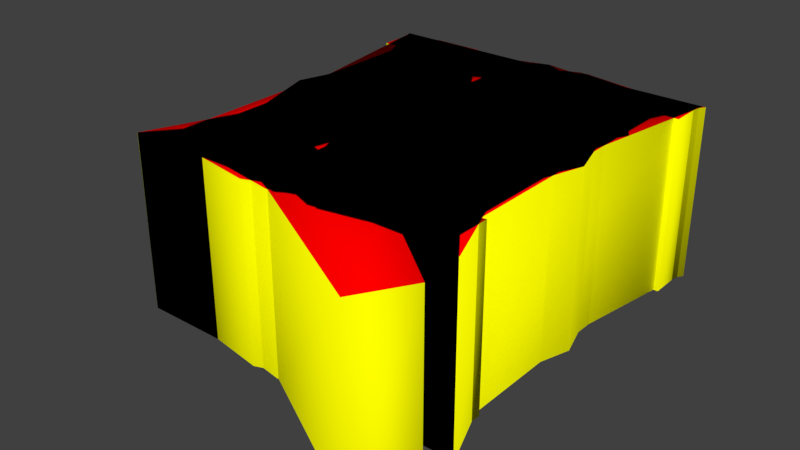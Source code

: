 # Source: letter_font.blend  (saved by Blender 2.79.0; exported with 4.5.12 LTS)
import bpy
from mathutils import Matrix  # noqa: F401  (used for matrix-valued properties, if any)

bpy.ops.wm.read_factory_settings(use_empty=True)
scene = bpy.context.scene
scene.name = 'Scene'

# ---- collections
col_collection_1 = bpy.data.collections.new('Collection 1'); scene.collection.children.link(col_collection_1)

# ---- materials (node trees are filled in below, after node groups)
mat_top = bpy.data.materials.new('TOP')
mat_top.alpha_threshold = 0.0
mat_top.use_transparent_shadow = False
mat_top.diffuse_color = (1.0, 0.0, 0.0, 1.0)
mat_top.roughness = 0.5
mat_side = bpy.data.materials.new('SIDE')
mat_side.alpha_threshold = 0.0
mat_side.use_transparent_shadow = False
mat_side.diffuse_color = (1.0, 1.0, 0.0, 1.0)
mat_side.roughness = 0.5

# ---- material node trees

# ---- world
world_world = bpy.data.worlds.new('World'); scene.world = world_world
world_world.color = (0.05088, 0.05088, 0.05088)
world_world.use_sun_shadow = False
world_world.sun_shadow_jitter_overblur = 0.0
world_world.cycles.sampling_method = 'MANUAL'

# ---- meshes
me_s = bpy.data.meshes.new('S')
me_s.from_pydata([(0.4932, 0.5283, 0.15), (0.1987, 0.4241, 0.15), (0.211, 0.5468, -0.15), (0.4758, 0.03687, 0.15), (0.08447, 0.4644, 0.15), (0.1418, 0.5952, 0.15), (0.4932, 0.5283, -0.15), (0.1743, 0.4814, -0.15), (0.2891, 0.3794, -0.15), (0.211, 0.5468, 0.15), (0.08008, 0.01953, -0.15), (0.08008, 0.1147, -0.15), (0.2925, 0.05713, -0.15), (0.4062, 0.08521, -0.15), (0.3675, 0.2499, -0.15), (0.1218, 0.3643, -0.15), (0.08447, 0.4644, -0.15), (0.3032, 0.6416, -0.15), (0.3032, 0.6416, 0.15), (0.4932, 0.6118, -0.15), (0.4932, 0.6118, 0.15), (0.3047, 0.5693, -0.15), (0.3047, 0.5693, 0.15), (0.1743, 0.4814, 0.15), (0.1987, 0.4241, -0.15), (0.2891, 0.3794, 0.15), (0.4092, 0.3379, -0.15), (0.4092, 0.3379, 0.15), (0.5454, 0.1758, -0.15), (0.5454, 0.1758, 0.15), (0.4758, 0.03687, -0.15), (0.2896, -0.01514, -0.15), (0.2896, -0.01514, 0.15), (0.08008, 0.01953, 0.15), (0.08008, 0.1147, 0.15), (0.2925, 0.05713, 0.15), (0.4062, 0.08521, 0.15), (0.4487, 0.1606, -0.15), (0.4487, 0.1606, 0.15), (0.3675, 0.2499, 0.15), (0.2554, 0.291, -0.15), (0.2554, 0.291, 0.15), (0.1218, 0.3643, 0.15), (0.1418, 0.5952, -0.15)], [], [(27, 39, 38, 29), (33, 32, 35, 34), (35, 32, 3, 36), (36, 3, 29, 38), (9, 22, 18, 5), (18, 22, 0, 20), (42, 1, 23, 4), (22, 9, 2, 21), (9, 5, 4, 23), (18, 20, 19, 17), (20, 0, 6, 19), (0, 22, 21, 6), (9, 23, 7, 2), (23, 1, 24, 7), (1, 25, 8, 24), (27, 25, 41, 39), (27, 26, 8, 25), (27, 29, 28, 26), (29, 3, 30, 28), (3, 32, 31, 30), (32, 33, 10, 31), (33, 34, 11, 10), (34, 35, 12, 11), (35, 36, 13, 12), (36, 38, 37, 13), (38, 39, 14, 37), (41, 25, 1, 42), (39, 41, 40, 14), (41, 42, 15, 40), (42, 4, 16, 15), (4, 5, 43, 16), (5, 18, 17, 43)])
me_s.polygons.foreach_set('use_smooth', [True] * 32)
me_s.polygons.foreach_set('material_index', [0, 0, 0, 0, 0, 0, 0, 1, 0, 1, 1, 1, 1, 1, 1, 0, 1, 1, 1, 1, 1, 1, 1, 1, 1, 1, 0, 1, 1, 1, 1, 1])
me_s.materials.append(mat_top)
me_s.materials.append(mat_side)
me_s.use_remesh_preserve_volume = False
me_s.use_remesh_preserve_attributes = False
me_s.use_mirror_vertex_groups = False
me_s.auto_texspace = False
me_s.update()
me_z = bpy.data.meshes.new('Z')
me_z.from_pydata([(0.5542, 0.0, 0.15), (0.04834, 0.07227, 0.15), (0.4414, 0.5542, 0.15), (0.07227, 0.6265, 0.15), (0.5542, 0.07227, 0.15), (0.5542, 0.0, -0.15), (0.04834, 0.0, -0.15), (0.04834, 0.0, 0.15), (0.04834, 0.07227, -0.15), (0.4414, 0.5542, -0.15), (0.07227, 0.5542, -0.15), (0.07227, 0.5542, 0.15), (0.07227, 0.6265, -0.15), (0.5503, 0.6265, -0.15), (0.5503, 0.6265, 0.15), (0.5503, 0.5542, -0.15), (0.5503, 0.5542, 0.15), (0.1577, 0.07227, -0.15), (0.1577, 0.07227, 0.15), (0.5542, 0.07227, -0.15)], [], [(0, 7, 6, 5), (7, 1, 8, 6), (1, 2, 9, 8), (2, 11, 10, 9), (11, 3, 12, 10), (3, 14, 13, 12), (14, 16, 15, 13), (16, 18, 17, 15), (18, 4, 19, 17), (4, 0, 5, 19), (0, 4, 18, 7), (7, 18, 1), (1, 18, 16, 2), (16, 14, 2), (2, 14, 3, 11)])
me_z.polygons.foreach_set('use_smooth', [True] * 15)
me_z.polygons.foreach_set('material_index', [1, 1, 1, 1, 1, 1, 1, 1, 1, 1, 0, 0, 0, 0, 0])
me_z.materials.append(mat_top)
me_z.materials.append(mat_side)
me_z.use_remesh_preserve_volume = False
me_z.use_remesh_preserve_attributes = False
me_z.use_mirror_vertex_groups = False
me_z.auto_texspace = False
me_z.update()
me_y = bpy.data.meshes.new('Y')
me_y.from_pydata([(0.3496, 0.0, 0.15), (0.2534, 0.2563, 0.15), (0.1265, 0.6265, 0.15), (0.3086, 0.3374, 0.15), (0.5078, 0.6265, 0.15), (0.5991, 0.6265, 0.15), (0.3496, 0.0, -0.15), (0.2534, 0.0, -0.15), (0.2534, 0.0, 0.15), (0.2534, 0.2563, -0.15), (0.01562, 0.6265, -0.15), (0.01562, 0.6265, 0.15), (0.1265, 0.6265, -0.15), (0.3086, 0.3374, -0.15), (0.5078, 0.6265, -0.15), (0.5991, 0.6265, -0.15), (0.3496, 0.2563, -0.15), (0.3496, 0.2563, 0.15)], [], [(2, 11, 1, 3), (1, 17, 3), (3, 17, 5, 4), (8, 0, 17, 1), (0, 8, 7, 6), (8, 1, 9, 7), (1, 11, 10, 9), (11, 2, 12, 10), (2, 3, 13, 12), (3, 4, 14, 13), (4, 5, 15, 14), (5, 17, 16, 15), (17, 0, 6, 16)])
me_y.polygons.foreach_set('use_smooth', [True] * 13)
me_y.polygons.foreach_set('material_index', [0, 0, 0, 0, 1, 1, 1, 1, 1, 1, 1, 1, 1])
me_y.materials.append(mat_top)
me_y.materials.append(mat_side)
me_y.use_remesh_preserve_volume = False
me_y.use_remesh_preserve_attributes = False
me_y.use_mirror_vertex_groups = False
me_y.auto_texspace = False
me_y.update()
me_x = bpy.data.meshes.new('X')
me_x.from_pydata([(0.09912, 0.0, 0.15), (0.005371, 0.0, 0.15), (0.251, 0.3188, 0.15), (0.2959, 0.2549, 0.15), (0.09912, 0.0, -0.15), (0.005371, 0.0, -0.15), (0.251, 0.3188, -0.15), (0.02637, 0.6265, -0.15), (0.02637, 0.6265, 0.15), (0.1401, 0.6265, -0.15), (0.1401, 0.6265, 0.15), (0.3096, 0.3945, -0.15), (0.3096, 0.3945, 0.15), (0.4888, 0.6265, -0.15), (0.4888, 0.6265, 0.15), (0.5825, 0.6265, -0.15), (0.5825, 0.6265, 0.15), (0.355, 0.3325, -0.15), (0.355, 0.3325, 0.15), (0.5952, 0.0, -0.15), (0.5952, 0.0, 0.15), (0.481, 0.0, -0.15), (0.481, 0.0, 0.15), (0.2959, 0.2549, -0.15)], [], [(10, 8, 2, 12), (12, 18, 16, 14), (3, 18, 12, 2), (3, 2, 1, 0), (22, 20, 18, 3), (0, 1, 5, 4), (1, 2, 6, 5), (2, 8, 7, 6), (8, 10, 9, 7), (10, 12, 11, 9), (12, 14, 13, 11), (14, 16, 15, 13), (16, 18, 17, 15), (18, 20, 19, 17), (20, 22, 21, 19), (22, 3, 23, 21), (3, 0, 4, 23)])
me_x.polygons.foreach_set('use_smooth', [True] * 17)
me_x.polygons.foreach_set('material_index', [0, 0, 0, 0, 0, 1, 1, 1, 1, 1, 1, 1, 1, 1, 1, 1, 1])
me_x.materials.append(mat_top)
me_x.materials.append(mat_side)
me_x.use_remesh_preserve_volume = False
me_x.use_remesh_preserve_attributes = False
me_x.use_mirror_vertex_groups = False
me_x.auto_texspace = False
me_x.update()
me_v = bpy.data.meshes.new('V')
me_v.from_pydata([(0.006836, 0.6265, 0.15), (0.5132, 0.6265, 0.15), (0.3467, 0.0, -0.15), (0.3467, 0.0, 0.15), (0.25, 0.0, -0.15), (0.25, 0.0, 0.15), (0.006836, 0.6265, -0.15), (0.1084, 0.6265, -0.15), (0.1084, 0.6265, 0.15), (0.3086, 0.1284, -0.15), (0.3086, 0.1284, 0.15), (0.5132, 0.6265, -0.15), (0.5952, 0.6265, -0.15), (0.5952, 0.6265, 0.15)], [], [(8, 0, 5, 10), (5, 3, 10), (13, 1, 10, 3), (3, 5, 4, 2), (5, 0, 6, 4), (0, 8, 7, 6), (8, 10, 9, 7), (10, 1, 11, 9), (1, 13, 12, 11), (13, 3, 2, 12)])
me_v.polygons.foreach_set('use_smooth', [True] * 10)
me_v.polygons.foreach_set('material_index', [0, 0, 0, 1, 1, 1, 1, 1, 1, 1])
me_v.materials.append(mat_top)
me_v.materials.append(mat_side)
me_v.use_remesh_preserve_volume = False
me_v.use_remesh_preserve_attributes = False
me_v.use_mirror_vertex_groups = False
me_v.auto_texspace = False
me_v.update()
me_w = bpy.data.meshes.new('W')
me_w.from_pydata([(0.1011, 0.0, 0.15), (0.2578, 0.4941, 0.15), (0.4395, 0.1118, 0.15), (0.4912, 0.0, 0.15), (0.2124, 0.0, -0.15), (0.2124, 0.0, 0.15), (0.1011, 0.0, -0.15), (0.007812, 0.6265, -0.15), (0.007812, 0.6265, 0.15), (0.08984, 0.6265, -0.15), (0.08984, 0.6265, 0.15), (0.166, 0.106, -0.15), (0.166, 0.106, 0.15), (0.2578, 0.4941, -0.15), (0.3506, 0.4941, -0.15), (0.3506, 0.4941, 0.15), (0.4404, 0.1118, -0.15), (0.521, 0.6265, -0.15), (0.521, 0.6265, 0.15), (0.5942, 0.6265, -0.15), (0.5942, 0.6265, 0.15), (0.4912, 0.0, -0.15), (0.3867, 0.0, -0.15), (0.3867, 0.0, 0.15), (0.2993, 0.3677, -0.15), (0.2993, 0.3677, 0.15)], [], [(10, 8, 0, 12), (25, 1, 12, 5), (1, 25, 15), (23, 2, 15, 25), (0, 5, 12), (23, 3, 2), (18, 2, 3, 20), (5, 0, 6, 4), (0, 8, 7, 6), (8, 10, 9, 7), (10, 12, 11, 9), (12, 1, 13, 11), (1, 15, 14, 13), (15, 2, 16, 14), (2, 18, 17, 16), (18, 20, 19, 17), (20, 3, 21, 19), (3, 23, 22, 21), (23, 25, 24, 22), (25, 5, 4, 24)])
me_w.polygons.foreach_set('use_smooth', [True] * 20)
me_w.polygons.foreach_set('material_index', [0, 0, 0, 0, 0, 0, 0, 1, 1, 1, 1, 1, 1, 1, 1, 1, 1, 1, 1, 1])
me_w.materials.append(mat_top)
me_w.materials.append(mat_side)
me_w.use_remesh_preserve_volume = False
me_w.use_remesh_preserve_attributes = False
me_w.use_mirror_vertex_groups = False
me_w.auto_texspace = False
me_w.update()
me_u = bpy.data.meshes.new('U')
me_u.from_pydata([(0.07471, 0.2476, 0.15), (0.2024, 0.1018, 0.15), (0.3042, 0.05713, 0.15), (0.4111, 0.1018, 0.15), (0.4438, 0.2485, 0.15), (0.5278, 0.6265, 0.15), (0.5278, 0.2627, 0.15), (0.1311, 0.04932, 0.15), (0.07471, 0.2476, -0.15), (0.07471, 0.6265, -0.15), (0.07471, 0.6265, 0.15), (0.1709, 0.6265, -0.15), (0.1709, 0.6265, 0.15), (0.1709, 0.2461, -0.15), (0.1709, 0.2461, 0.15), (0.2024, 0.1018, -0.15), (0.3042, 0.05713, -0.15), (0.4111, 0.1018, -0.15), (0.4438, 0.2485, -0.15), (0.4438, 0.6265, -0.15), (0.4438, 0.6265, 0.15), (0.5278, 0.6265, -0.15), (0.5278, 0.2627, -0.15), (0.5, 0.09375, -0.15), (0.5, 0.09375, 0.15), (0.3052, -0.01514, -0.15), (0.3052, -0.01514, 0.15), (0.1311, 0.04932, -0.15)], [], [(3, 24, 6, 4), (2, 26, 24, 3), (5, 20, 4, 6), (12, 10, 0, 14), (1, 7, 26, 2), (7, 1, 14, 0), (0, 10, 9, 8), (10, 12, 11, 9), (12, 14, 13, 11), (14, 1, 15, 13), (1, 2, 16, 15), (2, 3, 17, 16), (3, 4, 18, 17), (4, 20, 19, 18), (20, 5, 21, 19), (5, 6, 22, 21), (6, 24, 23, 22), (24, 26, 25, 23), (26, 7, 27, 25), (7, 0, 8, 27)])
me_u.polygons.foreach_set('use_smooth', [True] * 20)
me_u.polygons.foreach_set('material_index', [0, 0, 0, 0, 0, 0, 1, 1, 1, 1, 1, 1, 1, 1, 1, 1, 1, 1, 1, 1])
me_u.materials.append(mat_top)
me_u.materials.append(mat_side)
me_u.use_remesh_preserve_volume = False
me_u.use_remesh_preserve_attributes = False
me_u.use_mirror_vertex_groups = False
me_u.auto_texspace = False
me_u.update()
me_t = bpy.data.meshes.new('T')
me_t.from_pydata([(0.3496, 0.0, 0.15), (0.2529, 0.5542, 0.15), (0.01221, 0.6265, 0.15), (0.3496, 0.0, -0.15), (0.2529, 0.0, -0.15), (0.2529, 0.0, 0.15), (0.2529, 0.5542, -0.15), (0.01221, 0.5542, -0.15), (0.01221, 0.5542, 0.15), (0.01221, 0.6265, -0.15), (0.5903, 0.6265, -0.15), (0.5903, 0.6265, 0.15), (0.5903, 0.5542, -0.15), (0.5903, 0.5542, 0.15), (0.3496, 0.5542, -0.15), (0.3496, 0.5542, 0.15), (0.3013, 0.6265, -0.15), (0.3013, 0.6265, 0.15)], [], [(1, 17, 2, 8), (1, 5, 0, 15), (17, 1, 15), (11, 17, 15, 13), (2, 17, 16, 9), (0, 5, 4, 3), (5, 1, 6, 4), (1, 8, 7, 6), (8, 2, 9, 7), (17, 11, 10, 16), (11, 13, 12, 10), (13, 15, 14, 12), (15, 0, 3, 14)])
me_t.polygons.foreach_set('use_smooth', [True] * 13)
me_t.polygons.foreach_set('material_index', [0, 0, 0, 0, 1, 1, 1, 1, 1, 1, 1, 1, 1])
me_t.materials.append(mat_top)
me_t.materials.append(mat_side)
me_t.use_remesh_preserve_volume = False
me_t.use_remesh_preserve_attributes = False
me_t.use_mirror_vertex_groups = False
me_t.auto_texspace = False
me_t.update()
me_r = bpy.data.meshes.new('R')
me_r.from_pydata([(0.4319, 0.2877, 0.15), (0.3409, 0.2607, 0.15), (0.3599, 0.3677, 0.15), (0.186, 0.0, -0.15), (0.186, 0.0, 0.15), (0.08984, 0.0, -0.15), (0.08984, 0.0, 0.15), (0.08984, 0.6265, -0.15), (0.08984, 0.6265, 0.15), (0.417, 0.6084, -0.15), (0.417, 0.6084, 0.15), (0.5078, 0.4756, -0.15), (0.5078, 0.4756, 0.15), (0.4319, 0.2877, -0.15), (0.5874, 0.0, -0.15), (0.5874, 0.0, 0.15), (0.4707, 0.0, -0.15), (0.4707, 0.0, 0.15), (0.3409, 0.2607, -0.15), (0.186, 0.2607, -0.15), (0.186, 0.2607, 0.15), (0.186, 0.5411, -0.15), (0.186, 0.5411, 0.15), (0.186, 0.3335, 0.15), (0.186, 0.3335, -0.15), (0.3599, 0.3677, -0.15), (0.4053, 0.46, -0.15), (0.4053, 0.46, 0.15), (0.3711, 0.5342, -0.15), (0.3711, 0.5342, 0.15), (0.08984, 0.3132, -0.15), (0.08984, 0.3132, 0.15)], [], [(22, 8, 31, 23), (6, 31, 30, 5), (27, 12, 10, 29), (17, 15, 0, 1), (2, 0, 12, 27), (20, 31, 6, 4), (4, 6, 5, 3), (31, 8, 7, 30), (29, 10, 8, 22), (8, 10, 9, 7), (10, 12, 11, 9), (12, 0, 13, 11), (0, 15, 14, 13), (15, 17, 16, 14), (17, 1, 18, 16), (1, 20, 19, 18), (20, 4, 3, 19), (22, 23, 24, 21), (23, 2, 25, 24), (2, 27, 26, 25), (27, 29, 28, 26), (29, 22, 21, 28), (23, 20, 1, 2), (0, 2, 1), (20, 23, 31)])
me_r.polygons.foreach_set('use_smooth', [True] * 25)
me_r.polygons.foreach_set('material_index', [0, 1, 0, 0, 0, 0, 1, 1, 0, 1, 1, 1, 1, 1, 1, 1, 1, 1, 1, 1, 1, 1, 0, 0, 0])
me_r.materials.append(mat_top)
me_r.materials.append(mat_side)
me_r.use_remesh_preserve_volume = False
me_r.use_remesh_preserve_attributes = False
me_r.use_mirror_vertex_groups = False
me_r.auto_texspace = False
me_r.update()
me_q = bpy.data.meshes.new('Q')
me_q.from_pydata([(0.4577, 0.04089, 0.15), (0.103, 0.07568, 0.15), (0.03027, 0.313, 0.15), (0.1038, 0.5525, 0.15), (0.5723, 0.313, 0.15), (0.1765, 0.1238, 0.15), (0.3013, 0.05713, 0.15), (0.3013, 0.5693, 0.15), (0.4577, 0.04089, -0.15), (0.6025, -0.07275, -0.15), (0.6025, -0.07275, 0.15), (0.5518, -0.1567, -0.15), (0.5518, -0.1567, 0.15), (0.293, -0.01514, -0.15), (0.293, -0.01514, 0.15), (0.103, 0.07568, -0.15), (0.03027, 0.313, -0.15), (0.1038, 0.5525, -0.15), (0.3013, 0.6416, -0.15), (0.3013, 0.6416, 0.15), (0.4988, 0.5525, -0.15), (0.4988, 0.5525, 0.15), (0.5723, 0.313, -0.15), (0.1765, 0.5027, -0.15), (0.1765, 0.5027, 0.15), (0.1328, 0.3135, -0.15), (0.1328, 0.3135, 0.15), (0.1765, 0.1238, -0.15), (0.3013, 0.05713, -0.15), (0.4249, 0.1227, -0.15), (0.4249, 0.1227, 0.15), (0.4702, 0.3135, -0.15), (0.4702, 0.3135, 0.15), (0.4263, 0.5027, -0.15), (0.4263, 0.5027, 0.15), (0.3013, 0.5693, -0.15)], [], [(0, 10, 9, 8), (10, 12, 11, 9), (12, 14, 13, 11), (14, 1, 15, 13), (1, 2, 16, 15), (2, 3, 17, 16), (3, 19, 18, 17), (19, 21, 20, 18), (21, 4, 22, 20), (4, 0, 8, 22), (24, 26, 25, 23), (26, 5, 27, 25), (5, 6, 28, 27), (6, 30, 29, 28), (30, 32, 31, 29), (32, 34, 33, 31), (34, 7, 35, 33), (7, 24, 23, 35), (0, 14, 12, 10), (6, 14, 0, 30), (32, 30, 0, 4), (32, 4, 21, 34), (19, 7, 34, 21), (19, 3, 24, 7), (2, 26, 24, 3), (1, 5, 26, 2), (5, 1, 14, 6)])
me_q.polygons.foreach_set('use_smooth', [True] * 27)
me_q.polygons.foreach_set('material_index', [1, 1, 1, 1, 1, 1, 1, 1, 1, 1, 1, 1, 1, 1, 1, 1, 1, 1, 0, 0, 0, 0, 0, 0, 0, 0, 0])
me_q.materials.append(mat_top)
me_q.materials.append(mat_side)
me_q.use_remesh_preserve_volume = False
me_q.use_remesh_preserve_attributes = False
me_q.use_mirror_vertex_groups = False
me_q.auto_texspace = False
me_q.update()
me_p_001 = bpy.data.meshes.new('P.001')
me_p_001.from_pydata([(0.2075, 0.0, 0.15), (0.1113, 0.0, 0.15), (0.1113, 0.6265, 0.15), (0.3149, 0.6265, 0.15), (0.4702, 0.6146, 0.15), (0.5649, 0.4487, 0.15), (0.4885, 0.2939, 0.15), (0.2075, 0.2378, 0.15), (0.4629, 0.4468, 0.15), (0.2075, 0.0, -0.15), (0.1113, 0.0, -0.15), (0.1113, 0.6265, -0.15), (0.3149, 0.6265, -0.15), (0.4702, 0.6146, -0.15), (0.5649, 0.4487, -0.15), (0.4885, 0.2939, -0.15), (0.2778, 0.2378, -0.15), (0.2778, 0.2378, 0.15), (0.2075, 0.2378, -0.15), (0.2075, 0.5542, -0.15), (0.2075, 0.5542, 0.15), (0.2075, 0.3101, -0.15), (0.2075, 0.3101, 0.15), (0.4629, 0.4468, -0.15), (0.4132, 0.5369, -0.15), (0.4132, 0.5369, 0.15), (0.3032, 0.5542, -0.15), (0.3032, 0.5542, 0.15), (0.4162, 0.3545, 0.15), (0.4162, 0.3545, -0.15), (0.1113, 0.3132, -0.15), (0.1113, 0.3132, 0.15)], [], [(22, 7, 6, 28), (22, 28, 29, 21), (1, 31, 30, 10), (22, 20, 2, 31), (22, 31, 7), (0, 1, 10, 9), (31, 2, 11, 30), (4, 25, 8, 5), (25, 4, 2, 20), (4, 5, 14, 13), (5, 6, 15, 14), (6, 7, 18, 15), (5, 8, 28, 6), (7, 0, 9, 18), (20, 22, 21, 19), (28, 8, 23, 29), (8, 25, 24, 23), (25, 20, 19, 24), (2, 4, 13, 11), (31, 1, 0, 7)])
me_p_001.polygons.foreach_set('use_smooth', [True] * 20)
me_p_001.polygons.foreach_set('material_index', [0, 1, 1, 0, 0, 1, 1, 0, 0, 1, 1, 1, 0, 1, 1, 1, 1, 1, 1, 0])
me_p_001.materials.append(mat_top)
me_p_001.materials.append(mat_side)
me_p_001.use_remesh_preserve_volume = False
me_p_001.use_remesh_preserve_attributes = False
me_p_001.use_mirror_vertex_groups = False
me_p_001.auto_texspace = False
me_p_001.update()
me_p = bpy.data.meshes.new('P')
me_p.from_pydata([(0.1038, 0.07397, 0.15), (0.3013, 0.6416, 0.15), (0.5723, 0.3135, 0.15), (0.4988, 0.07397, 0.15), (0.1038, 0.07397, -0.15), (0.03027, 0.3135, -0.15), (0.03027, 0.3135, 0.15), (0.1038, 0.5525, -0.15), (0.1038, 0.5525, 0.15), (0.3013, 0.6416, -0.15), (0.4988, 0.5525, -0.15), (0.4988, 0.5525, 0.15), (0.5723, 0.3135, -0.15), (0.4988, 0.07397, -0.15), (0.3013, -0.01514, -0.15), (0.3013, -0.01514, 0.15), (0.1765, 0.5027, -0.15), (0.1765, 0.5027, 0.15), (0.1328, 0.3135, -0.15), (0.1328, 0.3135, 0.15), (0.1765, 0.1238, -0.15), (0.1765, 0.1238, 0.15), (0.3013, 0.05713, -0.15), (0.3013, 0.05713, 0.15), (0.4263, 0.1238, -0.15), (0.4263, 0.1238, 0.15), (0.4702, 0.3135, -0.15), (0.4702, 0.3135, 0.15), (0.4263, 0.5027, -0.15), (0.4263, 0.5027, 0.15), (0.3013, 0.5693, -0.15), (0.3013, 0.5693, 0.15)], [], [(17, 8, 6, 19), (23, 15, 3, 25), (27, 2, 11, 29), (29, 11, 1, 31), (19, 6, 0, 21), (23, 21, 0, 15), (31, 1, 8, 17), (25, 3, 2, 27), (0, 6, 5, 4), (6, 8, 7, 5), (8, 1, 9, 7), (1, 11, 10, 9), (11, 2, 12, 10), (2, 3, 13, 12), (3, 15, 14, 13), (15, 0, 4, 14), (17, 19, 18, 16), (19, 21, 20, 18), (21, 23, 22, 20), (23, 25, 24, 22), (25, 27, 26, 24), (27, 29, 28, 26), (29, 31, 30, 28), (31, 17, 16, 30)])
me_p.polygons.foreach_set('use_smooth', [True] * 24)
me_p.polygons.foreach_set('material_index', [0, 0, 0, 0, 0, 0, 0, 0, 1, 1, 1, 1, 1, 1, 1, 1, 1, 1, 1, 1, 1, 1, 1, 1])
me_p.materials.append(mat_top)
me_p.materials.append(mat_side)
me_p.use_remesh_preserve_volume = False
me_p.use_remesh_preserve_attributes = False
me_p.use_mirror_vertex_groups = False
me_p.auto_texspace = False
me_p.update()
me_n = bpy.data.meshes.new('N')
me_n.from_pydata([(0.4517, 0.6265, 0.15), (0.5303, 0.0, 0.15), (0.1504, 0.0, -0.15), (0.1504, 0.0, 0.15), (0.07227, 0.0, -0.15), (0.07227, 0.0, 0.15), (0.07227, 0.6284, -0.15), (0.07227, 0.6284, 0.15), (0.1631, 0.6284, -0.15), (0.1631, 0.6284, 0.15), (0.4517, 0.1729, -0.15), (0.4517, 0.1729, 0.15), (0.4517, 0.6265, -0.15), (0.5303, 0.6265, -0.15), (0.5303, 0.6265, 0.15), (0.5303, 0.0, -0.15), (0.4414, 0.0, -0.15), (0.4414, 0.0, 0.15), (0.1519, 0.459, -0.15), (0.1519, 0.459, 0.15)], [], [(3, 19, 7, 5), (17, 1, 11), (17, 11, 9, 19), (11, 1, 14, 0), (9, 7, 19), (3, 5, 4, 2), (5, 7, 6, 4), (7, 9, 8, 6), (9, 11, 10, 8), (11, 0, 12, 10), (0, 14, 13, 12), (14, 1, 15, 13), (1, 17, 16, 15), (17, 19, 18, 16), (19, 3, 2, 18)])
me_n.polygons.foreach_set('use_smooth', [True] * 15)
me_n.polygons.foreach_set('material_index', [0, 0, 0, 0, 0, 1, 1, 1, 1, 1, 1, 1, 1, 1, 1])
me_n.materials.append(mat_top)
me_n.materials.append(mat_side)
me_n.use_remesh_preserve_volume = False
me_n.use_remesh_preserve_attributes = False
me_n.use_mirror_vertex_groups = False
me_n.auto_texspace = False
me_n.update()
me_m = bpy.data.meshes.new('M')
me_m.from_pydata([(0.5562, 0.6265, 0.15), (0.4775, 0.5376, 0.15), (0.3354, 0.1323, 0.15), (0.2544, 0.1323, 0.15), (0.1128, 0.0, -0.15), (0.1128, 0.0, 0.15), (0.0459, 0.0, -0.15), (0.0459, 0.0, 0.15), (0.0459, 0.6265, -0.15), (0.0459, 0.6265, 0.15), (0.1616, 0.6265, -0.15), (0.1616, 0.6265, 0.15), (0.2993, 0.2407, -0.15), (0.2993, 0.2407, 0.15), (0.4355, 0.6265, -0.15), (0.4355, 0.6265, 0.15), (0.5562, 0.6265, -0.15), (0.5562, 0.0, -0.15), (0.5562, 0.0, 0.15), (0.4775, 0.0, -0.15), (0.4775, 0.0, 0.15), (0.4766, 0.5376, -0.15), (0.3354, 0.1323, -0.15), (0.2544, 0.1323, -0.15), (0.1138, 0.5264, 0.15), (0.1128, 0.5264, -0.15)], [], [(0, 15, 1), (18, 0, 1, 20), (3, 2, 13), (11, 9, 24), (1, 15, 13, 2), (11, 24, 3, 13), (5, 24, 9, 7), (5, 7, 6, 4), (7, 9, 8, 6), (9, 11, 10, 8), (11, 13, 12, 10), (13, 15, 14, 12), (15, 0, 16, 14), (0, 18, 17, 16), (18, 20, 19, 17), (20, 1, 21, 19), (1, 2, 22, 21), (2, 3, 23, 22), (3, 24, 25, 23), (24, 5, 4, 25)])
me_m.polygons.foreach_set('use_smooth', [True] * 20)
me_m.polygons.foreach_set('material_index', [0, 0, 0, 0, 0, 0, 0, 1, 1, 1, 1, 1, 1, 1, 1, 1, 1, 1, 1, 1])
me_m.materials.append(mat_top)
me_m.materials.append(mat_side)
me_m.use_remesh_preserve_volume = False
me_m.use_remesh_preserve_attributes = False
me_m.use_mirror_vertex_groups = False
me_m.auto_texspace = False
me_m.update()
me_l = bpy.data.meshes.new('L')
me_l.from_pydata([(0.1084, 0.0, 0.15), (0.542, 0.07227, 0.15), (0.542, 0.0, -0.15), (0.542, 0.0, 0.15), (0.1084, 0.0, -0.15), (0.1084, 0.6265, -0.15), (0.1084, 0.6265, 0.15), (0.2046, 0.6265, -0.15), (0.2046, 0.6265, 0.15), (0.2046, 0.07227, -0.15), (0.2046, 0.07227, 0.15), (0.542, 0.07227, -0.15)], [], [(1, 10, 0, 3), (8, 6, 0, 10), (3, 0, 4, 2), (0, 6, 5, 4), (6, 8, 7, 5), (8, 10, 9, 7), (10, 1, 11, 9), (1, 3, 2, 11)])
me_l.polygons.foreach_set('use_smooth', [True] * 8)
me_l.polygons.foreach_set('material_index', [0, 0, 1, 1, 1, 1, 1, 1])
me_l.materials.append(mat_top)
me_l.materials.append(mat_side)
me_l.use_remesh_preserve_volume = False
me_l.use_remesh_preserve_attributes = False
me_l.use_mirror_vertex_groups = False
me_l.auto_texspace = False
me_l.update()
me_k = bpy.data.meshes.new('K')
me_k.from_pydata([(0.1792, 0.0, 0.15), (0.1792, 0.6265, 0.15), (0.1792, 0.3193, 0.15), (0.4414, 0.6265, 0.15), (0.5386, 0.6265, 0.15), (0.1792, 0.0, -0.15), (0.08301, 0.0, -0.15), (0.08301, 0.0, 0.15), (0.08301, 0.6265, -0.15), (0.08301, 0.6265, 0.15), (0.1792, 0.6265, -0.15), (0.1792, 0.3193, -0.15), (0.4414, 0.6265, -0.15), (0.5386, 0.6265, -0.15), (0.2856, 0.3311, -0.15), (0.2856, 0.3311, 0.15), (0.5869, 0.0, -0.15), (0.5869, 0.0, 0.15), (0.4717, 0.0, -0.15), (0.4717, 0.0, 0.15), (0.08301, 0.3132, -0.15), (0.08301, 0.3132, 0.15)], [], [(0, 7, 6, 5), (21, 9, 8, 20), (9, 1, 10, 8), (1, 2, 11, 10), (2, 3, 12, 11), (3, 4, 13, 12), (4, 15, 14, 13), (15, 17, 16, 14), (17, 19, 18, 16), (19, 2, 11, 18), (2, 0, 5, 11), (15, 2, 19, 17), (3, 2, 15, 4), (7, 21, 20, 6), (2, 21, 7, 0), (1, 9, 21, 2)])
me_k.polygons.foreach_set('use_smooth', [True] * 16)
me_k.polygons.foreach_set('material_index', [1, 1, 1, 1, 1, 1, 1, 1, 1, 1, 1, 0, 0, 1, 0, 0])
me_k.materials.append(mat_top)
me_k.materials.append(mat_side)
me_k.use_remesh_preserve_volume = False
me_k.use_remesh_preserve_attributes = False
me_k.use_mirror_vertex_groups = False
me_k.auto_texspace = False
me_k.update()
me_j = bpy.data.meshes.new('J')
me_j.from_pydata([(0.1284, 0.0791, 0.15), (0.2344, 0.05713, 0.15), (0.3584, 0.2188, 0.15), (0.1416, 0.6265, 0.15), (0.4546, 0.6265, 0.15), (0.4434, 0.1284, 0.15), (0.4004, 0.04688, 0.15), (0.2412, -0.01514, -0.15), (0.2412, -0.01514, 0.15), (0.09619, 0.008301, -0.15), (0.09619, 0.008301, 0.15), (0.09619, 0.08984, -0.15), (0.2344, 0.05713, -0.15), (0.3308, 0.09277, -0.15), (0.3308, 0.09277, 0.15), (0.3584, 0.2188, -0.15), (0.3584, 0.5542, -0.15), (0.3584, 0.5542, 0.15), (0.1416, 0.5542, -0.15), (0.1416, 0.5542, 0.15), (0.1416, 0.6265, -0.15), (0.4546, 0.6265, -0.15), (0.4546, 0.27, -0.15), (0.4546, 0.27, 0.15), (0.4434, 0.1284, -0.15), (0.4004, 0.04688, -0.15)], [], [(3, 19, 17, 4), (8, 1, 0, 10), (14, 1, 8, 6), (5, 2, 14, 6), (8, 10, 9, 7), (10, 0, 11, 9), (0, 1, 12, 11), (1, 14, 13, 12), (14, 2, 15, 13), (2, 17, 16, 15), (17, 19, 18, 16), (19, 3, 20, 18), (3, 4, 21, 20), (5, 24, 21, 4), (17, 2, 5, 4), (5, 6, 25, 24), (6, 8, 7, 25)])
me_j.polygons.foreach_set('use_smooth', [True] * 17)
me_j.polygons.foreach_set('material_index', [0, 0, 0, 0, 1, 1, 1, 1, 1, 1, 1, 1, 1, 1, 0, 1, 1])
me_j.materials.append(mat_top)
me_j.materials.append(mat_side)
me_j.use_remesh_preserve_volume = False
me_j.use_remesh_preserve_attributes = False
me_j.use_mirror_vertex_groups = False
me_j.auto_texspace = False
me_j.update()
me_i = bpy.data.meshes.new('I')
me_i.from_pydata([(0.5181, 0.0, 0.15), (0.08447, 0.0, 0.15), (0.2529, 0.5542, 0.15), (0.08447, 0.6265, 0.15), (0.5181, 0.5542, 0.15), (0.3496, 0.5542, 0.15), (0.5181, 0.0, -0.15), (0.08447, 0.0, -0.15), (0.08447, 0.07227, -0.15), (0.08447, 0.07227, 0.15), (0.2529, 0.07227, -0.15), (0.2529, 0.07227, 0.15), (0.2529, 0.5542, -0.15), (0.08447, 0.5542, -0.15), (0.08447, 0.5542, 0.15), (0.08447, 0.6265, -0.15), (0.5181, 0.6265, -0.15), (0.5181, 0.6265, 0.15), (0.5181, 0.5542, -0.15), (0.3496, 0.5542, -0.15), (0.3496, 0.07227, -0.15), (0.3496, 0.07227, 0.15), (0.5181, 0.07227, -0.15), (0.5181, 0.07227, 0.15), (0.3013, 0.0, 0.15), (0.3013, 0.0, -0.15), (0.3013, 0.6265, -0.15), (0.3013, 0.6265, 0.15)], [], [(21, 11, 24), (9, 1, 24, 11), (3, 27, 26, 15), (21, 5, 2, 11), (4, 17, 27, 5), (0, 24, 25, 6), (2, 5, 27), (21, 24, 0, 23), (14, 2, 27, 3), (24, 1, 7, 25), (1, 9, 8, 7), (9, 11, 10, 8), (11, 2, 12, 10), (2, 14, 13, 12), (14, 3, 15, 13), (27, 17, 16, 26), (17, 4, 18, 16), (4, 5, 19, 18), (5, 21, 20, 19), (21, 23, 22, 20), (23, 0, 6, 22)])
me_i.polygons.foreach_set('use_smooth', [True] * 21)
me_i.polygons.foreach_set('material_index', [0, 0, 1, 0, 0, 1, 0, 0, 0, 1, 1, 1, 1, 1, 1, 1, 1, 1, 1, 1, 1])
me_i.materials.append(mat_top)
me_i.materials.append(mat_side)
me_i.use_remesh_preserve_volume = False
me_i.use_remesh_preserve_attributes = False
me_i.use_mirror_vertex_groups = False
me_i.auto_texspace = False
me_i.update()
me_h = bpy.data.meshes.new('H')
me_h.from_pydata([(0.1685, 0.0, 0.15), (0.07227, 0.6265, 0.15), (0.4336, 0.6265, 0.15), (0.5303, 0.6265, 0.15), (0.1685, 0.2803, 0.15), (0.1685, 0.0, -0.15), (0.07227, 0.0, -0.15), (0.07227, 0.0, 0.15), (0.07227, 0.6265, -0.15), (0.1685, 0.6265, -0.15), (0.1685, 0.6265, 0.15), (0.1685, 0.3525, -0.15), (0.1685, 0.3525, 0.15), (0.4336, 0.3525, -0.15), (0.4336, 0.3525, 0.15), (0.4336, 0.6265, -0.15), (0.5303, 0.6265, -0.15), (0.5303, 0.0, -0.15), (0.5303, 0.0, 0.15), (0.4336, 0.0, -0.15), (0.4336, 0.0, 0.15), (0.4336, 0.2803, -0.15), (0.4336, 0.2803, 0.15), (0.1685, 0.2803, -0.15), (0.07227, 0.3132, -0.15), (0.07227, 0.3132, 0.15), (0.5303, 0.3132, -0.15), (0.5303, 0.3132, 0.15)], [], [(7, 25, 24, 6), (3, 27, 26, 16), (4, 25, 7, 0), (12, 4, 22, 14), (3, 2, 14, 27), (10, 1, 25, 12), (25, 4, 12), (20, 18, 27, 22), (14, 22, 27), (0, 7, 6, 5), (25, 1, 8, 24), (1, 10, 9, 8), (10, 12, 11, 9), (12, 14, 13, 11), (14, 2, 15, 13), (2, 3, 16, 15), (27, 18, 17, 26), (18, 20, 19, 17), (20, 22, 21, 19), (22, 4, 23, 21), (4, 0, 5, 23)])
me_h.polygons.foreach_set('use_smooth', [True] * 21)
me_h.polygons.foreach_set('material_index', [1, 1, 0, 0, 0, 0, 0, 0, 0, 1, 1, 1, 1, 1, 1, 1, 1, 1, 1, 1, 1])
me_h.materials.append(mat_top)
me_h.materials.append(mat_side)
me_h.use_remesh_preserve_volume = False
me_h.use_remesh_preserve_attributes = False
me_h.use_mirror_vertex_groups = False
me_h.auto_texspace = False
me_h.update()
me_g = bpy.data.meshes.new('G')
me_g.from_pydata([(0.3657, 0.6416, 0.15), (0.5435, 0.6133, 0.15), (0.5435, 0.5249, 0.15), (0.3628, 0.5693, 0.15), (0.1401, 0.3164, 0.15), (0.3374, 0.2349, 0.15), (0.3374, 0.3071, 0.15), (0.5513, 0.3071, 0.15), (0.5513, 0.01611, 0.15), (0.3652, -0.01514, 0.15), (0.1284, 0.5498, 0.15), (0.3657, 0.6416, -0.15), (0.5435, 0.6133, -0.15), (0.5435, 0.5249, -0.15), (0.3628, 0.5693, -0.15), (0.2029, 0.498, -0.15), (0.2029, 0.498, 0.15), (0.1401, 0.3164, -0.15), (0.2109, 0.1345, -0.15), (0.2109, 0.1345, 0.15), (0.3916, 0.06348, -0.15), (0.3916, 0.06348, 0.15), (0.4551, 0.06934, -0.15), (0.4551, 0.06934, 0.15), (0.4551, 0.2349, -0.15), (0.4551, 0.2349, 0.15), (0.3374, 0.2349, -0.15), (0.3374, 0.3071, -0.15), (0.5513, 0.3071, -0.15), (0.5513, 0.01611, -0.15), (0.3652, -0.01514, -0.15), (0.1287, 0.0752, -0.15), (0.1287, 0.0752, 0.15), (0.0376, 0.3101, -0.15), (0.0376, 0.3101, 0.15), (0.1284, 0.5498, -0.15)], [], [(23, 8, 7, 25), (16, 10, 34, 4), (10, 16, 3, 0), (21, 9, 8, 23), (5, 25, 7, 6), (19, 32, 9, 21), (2, 1, 0, 3), (32, 19, 4, 34), (0, 1, 12, 11), (1, 2, 13, 12), (2, 3, 14, 13), (3, 16, 15, 14), (16, 4, 17, 15), (4, 19, 18, 17), (19, 21, 20, 18), (21, 23, 22, 20), (23, 25, 24, 22), (25, 5, 26, 24), (5, 6, 27, 26), (6, 7, 28, 27), (7, 8, 29, 28), (8, 9, 30, 29), (9, 32, 31, 30), (32, 34, 33, 31), (34, 10, 35, 33), (10, 0, 11, 35)])
me_g.polygons.foreach_set('use_smooth', [True] * 26)
me_g.polygons.foreach_set('material_index', [0, 0, 0, 0, 0, 0, 0, 0, 1, 1, 1, 1, 1, 1, 1, 1, 1, 1, 1, 1, 1, 1, 1, 1, 1, 1])
me_g.materials.append(mat_top)
me_g.materials.append(mat_side)
me_g.use_remesh_preserve_volume = False
me_g.use_remesh_preserve_attributes = False
me_g.use_mirror_vertex_groups = False
me_g.auto_texspace = False
me_g.update()
me_f = bpy.data.meshes.new('F')
me_f.from_pydata([(0.2168, 0.0, 0.15), (0.2168, 0.3384, 0.15), (0.5151, 0.2661, 0.15), (0.2168, 0.0, -0.15), (0.1206, 0.0, -0.15), (0.1206, 0.0, 0.15), (0.1206, 0.6265, -0.15), (0.1206, 0.6265, 0.15), (0.5664, 0.6265, -0.15), (0.5664, 0.6265, 0.15), (0.5664, 0.5542, -0.15), (0.5664, 0.5542, 0.15), (0.2168, 0.5542, -0.15), (0.2168, 0.5542, 0.15), (0.2168, 0.3384, -0.15), (0.5151, 0.3384, -0.15), (0.5151, 0.3384, 0.15), (0.5151, 0.2661, -0.15), (0.2168, 0.2661, -0.15), (0.2168, 0.2661, 0.15), (0.1206, 0.2862, -0.15), (0.1206, 0.2862, 0.15)], [], [(0, 5, 4, 3), (21, 7, 6, 20), (7, 9, 8, 6), (9, 11, 10, 8), (11, 13, 12, 10), (13, 1, 14, 12), (1, 16, 15, 14), (16, 2, 17, 15), (2, 19, 18, 17), (19, 0, 3, 18), (2, 16, 1, 19), (11, 9, 7, 13), (5, 21, 20, 4), (1, 21, 19), (21, 1, 13, 7), (19, 21, 5, 0)])
me_f.polygons.foreach_set('use_smooth', [True] * 16)
me_f.polygons.foreach_set('material_index', [1, 1, 1, 1, 1, 1, 1, 1, 1, 1, 0, 0, 1, 0, 0, 0])
me_f.materials.append(mat_top)
me_f.materials.append(mat_side)
me_f.use_remesh_preserve_volume = False
me_f.use_remesh_preserve_attributes = False
me_f.use_mirror_vertex_groups = False
me_f.auto_texspace = False
me_f.update()
me_e = bpy.data.meshes.new('E')
me_e.from_pydata([(0.5513, 0.0, 0.15), (0.5288, 0.6265, 0.15), (0.5288, 0.5542, 0.15), (0.2017, 0.07227, 0.15), (0.5513, 0.0, -0.15), (0.1055, 0.0, -0.15), (0.1055, 0.0, 0.15), (0.1055, 0.6265, -0.15), (0.1055, 0.6265, 0.15), (0.5288, 0.6265, -0.15), (0.5288, 0.5542, -0.15), (0.2017, 0.5542, -0.15), (0.2017, 0.5542, 0.15), (0.2017, 0.3643, -0.15), (0.2017, 0.3643, 0.15), (0.479, 0.3643, -0.15), (0.479, 0.3643, 0.15), (0.479, 0.292, -0.15), (0.479, 0.292, 0.15), (0.2017, 0.292, -0.15), (0.2017, 0.292, 0.15), (0.2017, 0.07227, -0.15), (0.5513, 0.07227, -0.15), (0.5513, 0.07227, 0.15), (0.1055, 0.3132, 0.15), (0.1055, 0.3132, -0.15)], [], [(14, 20, 18, 16), (20, 14, 24), (20, 24, 6, 3), (0, 23, 3, 6), (2, 1, 8, 12), (6, 24, 25, 5), (24, 14, 12, 8), (0, 6, 5, 4), (24, 8, 7, 25), (8, 1, 9, 7), (1, 2, 10, 9), (2, 12, 11, 10), (12, 14, 13, 11), (14, 16, 15, 13), (16, 18, 17, 15), (18, 20, 19, 17), (20, 3, 21, 19), (3, 23, 22, 21), (23, 0, 4, 22)])
me_e.polygons.foreach_set('use_smooth', [True] * 19)
me_e.polygons.foreach_set('material_index', [0, 0, 0, 0, 0, 1, 0, 1, 1, 1, 1, 1, 1, 1, 1, 1, 1, 1, 1])
me_e.materials.append(mat_top)
me_e.materials.append(mat_side)
me_e.use_remesh_preserve_volume = False
me_e.use_remesh_preserve_attributes = False
me_e.use_mirror_vertex_groups = False
me_e.auto_texspace = False
me_e.update()
me_d = bpy.data.meshes.new('D')
me_d.from_pydata([(0.06348, 0.6265, 0.15), (0.2524, 0.6265, 0.15), (0.1597, 0.5542, 0.15), (0.1597, 0.1048, 0.15), (0.4041, 0.127, 0.15), (0.2339, 0.5542, 0.15), (0.06348, 0.0, -0.15), (0.06348, 0.0, 0.15), (0.06348, 0.6265, -0.15), (0.2524, 0.6265, -0.15), (0.5649, 0.3257, -0.15), (0.5649, 0.3257, 0.15), (0.4491, 0.02456, -0.15), (0.4491, 0.02456, 0.15), (0.1597, 0.5542, -0.15), (0.1597, 0.1048, -0.15), (0.4041, 0.127, -0.15), (0.4624, 0.3105, -0.15), (0.4624, 0.3105, 0.15), (0.3802, 0.4718, -0.15), (0.3802, 0.4718, 0.15), (0.2339, 0.5542, -0.15), (0.4722, 0.539, 0.15), (0.4722, 0.539, -0.15)], [], [(11, 10, 23, 22), (22, 23, 9, 1), (13, 7, 6, 12), (7, 0, 8, 6), (0, 1, 9, 8), (11, 13, 12, 10), (4, 3, 7, 13), (2, 3, 15, 14), (3, 4, 16, 15), (4, 18, 17, 16), (18, 20, 19, 17), (20, 5, 21, 19), (5, 2, 14, 21), (7, 3, 2, 0), (1, 0, 2, 5), (1, 5, 20, 22), (20, 18, 11, 22), (11, 18, 4, 13)])
me_d.polygons.foreach_set('use_smooth', [True] * 18)
me_d.polygons.foreach_set('material_index', [1, 1, 1, 1, 1, 1, 0, 1, 1, 1, 1, 1, 1, 0, 0, 0, 0, 0])
me_d.materials.append(mat_top)
me_d.materials.append(mat_side)
me_d.use_remesh_preserve_volume = False
me_d.use_remesh_preserve_attributes = False
me_d.use_mirror_vertex_groups = False
me_d.auto_texspace = False
me_d.update()
me_c = bpy.data.meshes.new('C')
me_c.from_pydata([(0.564, 0.09863, 0.15), (0.564, 0.01953, 0.15), (0.1411, 0.07446, 0.15), (0.0498, 0.3101, 0.15), (0.3779, 0.6416, 0.15), (0.2151, 0.498, 0.15), (0.1523, 0.3164, 0.15), (0.2231, 0.1343, 0.15), (0.4053, 0.06348, 0.15), (0.564, 0.09863, -0.15), (0.564, 0.01953, -0.15), (0.3818, -0.01514, -0.15), (0.3818, -0.01514, 0.15), (0.1411, 0.07446, -0.15), (0.0498, 0.3101, -0.15), (0.1406, 0.5498, -0.15), (0.1406, 0.5498, 0.15), (0.3779, 0.6416, -0.15), (0.5557, 0.6133, -0.15), (0.5557, 0.6133, 0.15), (0.5557, 0.5249, -0.15), (0.5557, 0.5249, 0.15), (0.375, 0.5693, -0.15), (0.375, 0.5693, 0.15), (0.2151, 0.498, -0.15), (0.1523, 0.3164, -0.15), (0.2231, 0.1343, -0.15), (0.4053, 0.06348, -0.15)], [], [(7, 2, 12, 8), (2, 7, 6, 3), (1, 0, 8, 12), (5, 16, 3, 6), (4, 16, 5, 23), (21, 19, 4, 23), (0, 1, 10, 9), (1, 12, 11, 10), (12, 2, 13, 11), (2, 3, 14, 13), (3, 16, 15, 14), (16, 4, 17, 15), (4, 19, 18, 17), (19, 21, 20, 18), (21, 23, 22, 20), (23, 5, 24, 22), (5, 6, 25, 24), (6, 7, 26, 25), (7, 8, 27, 26), (8, 0, 9, 27)])
me_c.polygons.foreach_set('use_smooth', [True] * 20)
me_c.polygons.foreach_set('material_index', [0, 0, 0, 0, 0, 0, 1, 1, 1, 1, 1, 1, 1, 1, 1, 1, 1, 1, 1, 1])
me_c.materials.append(mat_top)
me_c.materials.append(mat_side)
me_c.use_remesh_preserve_volume = False
me_c.use_remesh_preserve_attributes = False
me_c.use_mirror_vertex_groups = False
me_c.auto_texspace = False
me_c.update()
me_b = bpy.data.meshes.new('B')
me_b.from_pydata([(0.4701, 0.5233, 0.15), (0.3982, 0.3321, 0.15), (0.5269, 0.1714, 0.15), (0.1865, 0.5542, 0.15), (0.1865, 0.2954, 0.15), (0.3506, 0.07663, 0.15), (0.4308, 0.1636, 0.15), (0.344, 0.2913, 0.15), (0.09033, 0.0, -0.15), (0.09033, 0.0, 0.15), (0.09033, 0.6265, -0.15), (0.09033, 0.6265, 0.15), (0.4701, 0.5233, -0.15), (0.4744, 0.4185, -0.15), (0.4744, 0.4185, 0.15), (0.3982, 0.3321, -0.15), (0.5269, 0.1714, -0.15), (0.416, 0.009033, -0.15), (0.416, 0.009033, 0.15), (0.1865, 0.5542, -0.15), (0.1768, 0.3854, -0.15), (0.1812, 0.3854, 0.15), (0.4026, 0.4639, -0.15), (0.4026, 0.4639, 0.15), (0.3529, 0.541, -0.15), (0.3529, 0.541, 0.15), (0.1865, 0.2954, -0.15), (0.1865, 0.07227, -0.15), (0.1865, 0.07227, 0.15), (0.09033, 0.3132, 0.15), (0.09033, 0.3132, -0.15), (0.3506, 0.07663, -0.15), (0.4308, 0.1636, -0.15), (0.344, 0.2913, -0.15), (0.4023, 0.5963, 0.15), (0.4023, 0.5963, -0.15), (0.3305, 0.3738, 0.15), (0.3283, 0.3738, -0.15)], [], [(5, 18, 2, 6), (1, 2, 16, 15), (7, 36, 21, 4), (36, 1, 14, 23), (3, 21, 20, 19), (9, 29, 30, 8), (29, 21, 3, 11), (29, 11, 10, 30), (34, 0, 12, 35), (0, 14, 13, 12), (14, 1, 15, 13), (2, 18, 17, 16), (9, 8, 17, 18), (21, 36, 37, 20), (36, 23, 22, 37), (23, 25, 24, 22), (25, 3, 19, 24), (4, 28, 27, 26), (5, 31, 27, 28), (5, 28, 9, 18), (5, 6, 32, 31), (6, 7, 33, 32), (7, 4, 26, 33), (14, 0, 23), (23, 0, 34, 25), (10, 11, 34, 35), (25, 34, 11, 3), (9, 28, 4, 29), (4, 21, 29), (7, 6, 2, 1), (1, 36, 7)])
me_b.polygons.foreach_set('use_smooth', [True] * 31)
me_b.polygons.foreach_set('material_index', [0, 1, 0, 0, 1, 1, 0, 1, 1, 1, 1, 1, 1, 1, 1, 1, 1, 1, 1, 0, 1, 1, 1, 0, 0, 1, 0, 0, 0, 0, 0])
me_b.materials.append(mat_top)
me_b.materials.append(mat_side)
me_b.use_remesh_preserve_volume = False
me_b.use_remesh_preserve_attributes = False
me_b.use_mirror_vertex_groups = False
me_b.auto_texspace = False
me_b.update()
me_a = bpy.data.meshes.new('A')
me_a.from_pydata([(0.1489, 0.1567, 0.15), (0.2915, 0.5283, 0.15), (0.4062, 0.229, 0.15), (0.08887, 0.0, -0.15), (0.08887, 0.0, 0.15), (0.005859, 0.0, -0.15), (0.005859, 0.0, 0.15), (0.2529, 0.6265, -0.15), (0.2529, 0.6265, 0.15), (0.3491, 0.6265, -0.15), (0.3491, 0.6265, 0.15), (0.5962, 0.0, -0.15), (0.5962, 0.0, 0.15), (0.4941, 0.0, -0.15), (0.4941, 0.0, 0.15), (0.4351, 0.1567, -0.15), (0.4351, 0.1567, 0.15), (0.1489, 0.1567, -0.15), (0.2915, 0.5283, -0.15), (0.1777, 0.229, -0.15), (0.1777, 0.229, 0.15), (0.4062, 0.229, -0.15), (0.5173, 0.2, -0.15), (0.5173, 0.2, 0.15), (0.08773, 0.2076, -0.15), (0.08773, 0.2076, 0.15)], [], [(25, 20, 1, 8), (23, 16, 14, 12), (20, 0, 16, 2), (2, 23, 10, 1), (10, 23, 22, 9), (2, 16, 23), (10, 8, 1), (25, 6, 4, 0), (6, 25, 24, 5), (0, 20, 25), (4, 6, 5, 3), (25, 8, 7, 24), (8, 10, 9, 7), (23, 12, 11, 22), (12, 14, 13, 11), (14, 16, 15, 13), (16, 0, 17, 15), (0, 4, 3, 17), (1, 20, 19, 18), (20, 2, 21, 19), (2, 1, 18, 21)])
me_a.polygons.foreach_set('use_smooth', [True] * 21)
me_a.polygons.foreach_set('material_index', [0, 0, 0, 0, 1, 0, 0, 0, 1, 0, 1, 1, 1, 1, 1, 1, 1, 1, 1, 1, 1])
me_a.materials.append(mat_top)
me_a.materials.append(mat_side)
me_a.use_remesh_preserve_volume = False
me_a.use_remesh_preserve_attributes = False
me_a.use_mirror_vertex_groups = False
me_a.auto_texspace = False
me_a.update()

# ---- objects
ob_s = bpy.data.objects.new('S', me_s)
ob_z = bpy.data.objects.new('Z', me_z)
ob_y = bpy.data.objects.new('Y', me_y)
ob_x = bpy.data.objects.new('X', me_x)
ob_v = bpy.data.objects.new('V', me_v)
ob_w = bpy.data.objects.new('W', me_w)
ob_u = bpy.data.objects.new('U', me_u)
ob_t = bpy.data.objects.new('T', me_t)
ob_r = bpy.data.objects.new('R', me_r)
ob_q = bpy.data.objects.new('Q', me_q)
ob_p = bpy.data.objects.new('P', me_p_001)
ob_o = bpy.data.objects.new('O', me_p)
ob_n = bpy.data.objects.new('N', me_n)
ob_m = bpy.data.objects.new('M', me_m)
ob_l = bpy.data.objects.new('L', me_l)
ob_k = bpy.data.objects.new('K', me_k)
ob_j = bpy.data.objects.new('J', me_j)
ob_i = bpy.data.objects.new('I', me_i)
ob_h = bpy.data.objects.new('H', me_h)
ob_g = bpy.data.objects.new('G', me_g)
ob_f = bpy.data.objects.new('F', me_f)
ob_e = bpy.data.objects.new('E', me_e)
ob_d = bpy.data.objects.new('D', me_d)
ob_c = bpy.data.objects.new('C', me_c)
ob_b = bpy.data.objects.new('B', me_b)
ob_a = bpy.data.objects.new('A', me_a)

# ---- transforms, parenting, visibility, modifiers, constraints
ob_s.location = (0.0, 0.0, 0.0)
ob_s.lineart.crease_threshold = 0.0
ob_z.location = (0.0, 0.0, 0.0)
ob_z.lineart.crease_threshold = 0.0
ob_y.location = (0.0, 0.0, 0.0)
ob_y.lineart.crease_threshold = 0.0
ob_x.location = (0.0, 0.0, 0.0)
ob_x.lineart.crease_threshold = 0.0
ob_v.location = (0.0, 0.0, 0.0)
ob_v.lineart.crease_threshold = 0.0
ob_w.location = (0.0, 0.0, 0.0)
ob_w.lineart.crease_threshold = 0.0
ob_u.location = (0.0, 0.0, 0.0)
ob_u.lineart.crease_threshold = 0.0
ob_t.location = (0.0, 0.0, 0.0)
ob_t.lineart.crease_threshold = 0.0
ob_r.location = (0.0, 0.0, 0.0)
ob_r.lineart.crease_threshold = 0.0
ob_q.location = (0.0, 0.0, 0.0)
ob_q.lineart.crease_threshold = 0.0
ob_p.location = (0.0, 0.0, 0.0)
ob_p.lineart.crease_threshold = 0.0
ob_o.location = (0.0, 0.0, 0.0)
ob_o.lineart.crease_threshold = 0.0
ob_n.location = (0.0, 0.0, 0.0)
ob_n.lineart.crease_threshold = 0.0
ob_m.location = (0.0, 0.0, 0.0)
ob_m.lineart.crease_threshold = 0.0
ob_l.location = (0.0, 0.0, 0.0)
ob_l.lineart.crease_threshold = 0.0
ob_k.location = (0.0, 0.0, 0.0)
ob_k.lineart.crease_threshold = 0.0
ob_j.location = (0.0, 0.0, 0.0)
ob_j.lineart.crease_threshold = 0.0
ob_i.location = (0.0, 0.0, 0.0)
ob_i.lineart.crease_threshold = 0.0
ob_h.location = (0.0, 0.0, 0.0)
ob_h.lineart.crease_threshold = 0.0
ob_g.location = (0.0, 0.0, 0.0)
ob_g.lineart.crease_threshold = 0.0
ob_f.location = (0.0, 0.0, 0.0)
ob_f.lineart.crease_threshold = 0.0
ob_e.location = (0.0, 0.0, 0.0)
ob_e.lineart.crease_threshold = 0.0
ob_d.location = (0.0, 0.0, 0.0)
ob_d.lineart.crease_threshold = 0.0
ob_c.location = (0.0, 0.0, 0.0)
ob_c.lineart.crease_threshold = 0.0
ob_b.location = (0.0, 0.0, 0.0)
ob_b.lineart.crease_threshold = 0.0
ob_a.location = (0.0, 0.0, 0.0)
ob_a.lineart.crease_threshold = 0.0

# ---- collection membership
col_collection_1.objects.link(ob_s)
col_collection_1.objects.link(ob_z)
col_collection_1.objects.link(ob_y)
col_collection_1.objects.link(ob_x)
col_collection_1.objects.link(ob_v)
col_collection_1.objects.link(ob_w)
col_collection_1.objects.link(ob_u)
col_collection_1.objects.link(ob_t)
col_collection_1.objects.link(ob_r)
col_collection_1.objects.link(ob_q)
col_collection_1.objects.link(ob_p)
col_collection_1.objects.link(ob_o)
col_collection_1.objects.link(ob_n)
col_collection_1.objects.link(ob_m)
col_collection_1.objects.link(ob_l)
col_collection_1.objects.link(ob_k)
col_collection_1.objects.link(ob_j)
col_collection_1.objects.link(ob_i)
col_collection_1.objects.link(ob_h)
col_collection_1.objects.link(ob_g)
col_collection_1.objects.link(ob_f)
col_collection_1.objects.link(ob_e)
col_collection_1.objects.link(ob_d)
col_collection_1.objects.link(ob_c)
col_collection_1.objects.link(ob_b)
col_collection_1.objects.link(ob_a)

# ---- scene / render settings (as saved in the file)
scene.frame_start = 1; scene.frame_end = 250; scene.frame_set(1)
scene.render.engine = 'BLENDER_EEVEE_NEXT'
scene.render.resolution_percentage = 50
scene.render.dither_intensity = 0.0
scene.cycles.use_denoising = False
scene.cycles.samples = 128
scene.cycles.sampling_pattern = 'TABULATED_SOBOL'
scene.cycles.use_adaptive_sampling = False
scene.cycles.use_light_tree = False
scene.cycles.blur_glossy = 0.0
scene.cycles.sample_clamp_indirect = 0.0
scene.view_settings.view_transform = 'Standard'
bpy.context.view_layer.update()

# ---- added for rendering (the .blend has no active camera and no usable light): camera, sun
cam_auto = bpy.data.cameras.new('AutoCamera')
cam_auto.lens = 50.0
cam_auto.sensor_width = 36.0
cam_auto.clip_end = 1000.0
ob_auto_camera = bpy.data.objects.new('AutoCamera', cam_auto)
scene.collection.objects.link(ob_auto_camera)
ob_auto_camera.location = (1.26724, -0.913506, 0.770625)
ob_auto_camera.rotation_euler = (1.09748, -7.21219e-08, 0.694738)
scene.camera = ob_auto_camera
light_auto_sun = bpy.data.lights.new('AutoSun', 'SUN')
light_auto_sun.energy = 3.0
light_auto_sun.angle = 0.0523599
ob_auto_sun = bpy.data.objects.new('AutoSun', light_auto_sun)
scene.collection.objects.link(ob_auto_sun)
ob_auto_sun.rotation_euler = (0.872665, 0.174533, 0.523599)
bpy.context.view_layer.update()
